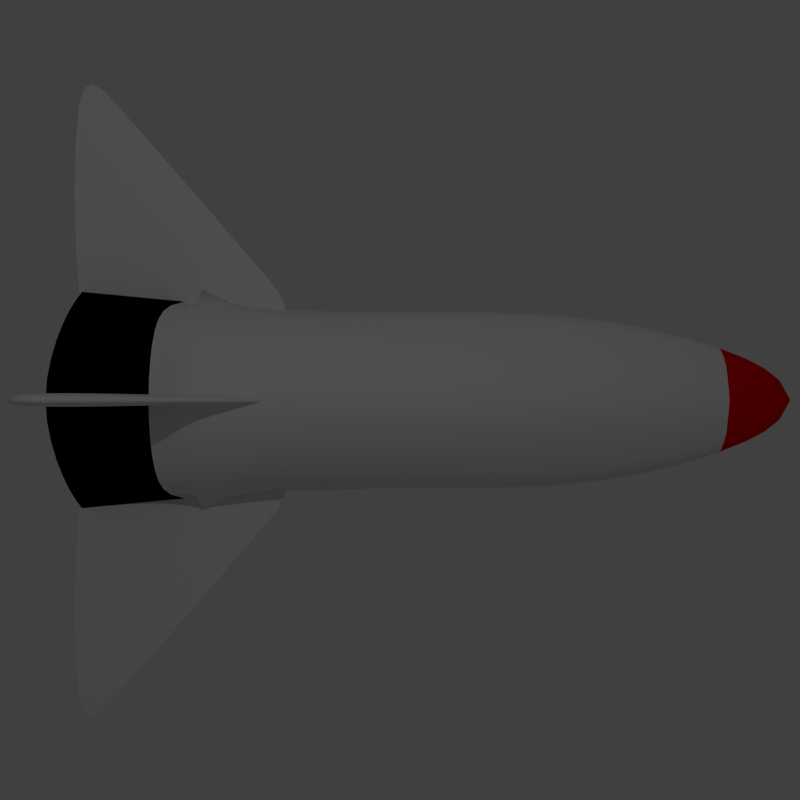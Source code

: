 # Source: rocket.blend  (saved by Blender 2.76.0; exported with 4.5.12 LTS)
import bpy
from mathutils import Matrix  # noqa: F401  (used for matrix-valued properties, if any)

bpy.ops.wm.read_factory_settings(use_empty=True)
scene = bpy.context.scene
scene.name = 'Scene'

# ---- collections
col_collection_1 = bpy.data.collections.new('Collection 1'); scene.collection.children.link(col_collection_1)

# ---- materials (node trees are filled in below, after node groups)
mat_material = bpy.data.materials.new('Material')
mat_material.alpha_threshold = 0.0
mat_material.use_transparent_shadow = False
mat_material.roughness = 0.5
mat_material.line_color = (0.0, 0.0, 0.0, 1.0)
mat_material_001 = bpy.data.materials.new('Material.001')
mat_material_001.alpha_threshold = 0.0
mat_material_001.use_transparent_shadow = False
mat_material_001.diffuse_color = (0.8, 0.0, 0.002115, 1.0)
mat_material_001.roughness = 0.5
mat_material_002 = bpy.data.materials.new('Material.002')
mat_material_002.alpha_threshold = 0.0
mat_material_002.use_transparent_shadow = False
mat_material_002.diffuse_color = (0.0, 0.0, 0.0, 1.0)
mat_material_002.roughness = 0.5

# ---- material node trees

# ---- world
world_world = bpy.data.worlds.new('World'); scene.world = world_world
world_world.color = (0.05088, 0.05088, 0.05088)
world_world.use_sun_shadow = False
world_world.sun_shadow_jitter_overblur = 0.0
world_world.cycles.sampling_method = 'MANUAL'
world_world.cycles.sample_map_resolution = 256

# ---- cameras
cam_camera_001 = bpy.data.cameras.new('Camera.001')
cam_camera_001.clip_end = 100.0
cam_camera_001.lens = 35.0
cam_camera_001.sensor_width = 32.0
cam_camera_001.sensor_height = 18.0
cam_camera_001.display_size = 2.0
cam_camera_001.dof.focus_distance = 0.0
cam_camera_001.dof.aperture_fstop = 128.0
cam_camera_001.dof.aperture_blades = 6

# ---- lights
light_point = bpy.data.lights.new('Point', 'POINT')
light_point.transmission_factor = 0.0
light_point.energy = 100.0
light_point.shadow_buffer_clip_start = 0.5
light_point.shadow_soft_size = 0.1
light_point.shadow_maximum_resolution = 0.006
light_point.use_absolute_resolution = True
light_point.cycles.use_multiple_importance_sampling = False
light_lamp = bpy.data.lights.new('Lamp', 'POINT')
light_lamp.transmission_factor = 0.0
light_lamp.cutoff_distance = 30.0
light_lamp.energy = 100.0
light_lamp.shadow_buffer_clip_start = 1.001
light_lamp.shadow_soft_size = 0.1
light_lamp.shadow_maximum_resolution = 0.006
light_lamp.use_absolute_resolution = True
light_lamp.cycles.use_multiple_importance_sampling = False

# ---- meshes
me_cube = bpy.data.meshes.new('Cube')
me_cube.from_pydata([(-2.8, -0.7, -0.5361), (-2.8, -0.9785, 0.1188), (-2.8, -0.7, 0.7737), (-3.887, 0.0, 1.322), (-3.887, -1.182, 0.1393), (0.0, -0.4777, -0.4562), (-2.8, 0.0, -0.843), (-2.8, -0.9744, 0.1188), (-3.737, 0.0, -0.8573), (-3.887, -0.7824, 0.9372), (-4.768e-07, -0.4777, 0.6939), (-2.8, 0.0, 1.076), (-3.775, -0.721, -0.5764), (-4.768e-07, -1.286, 0.1188), (-2.384e-07, 0.0, 0.9591), (0.0, 0.0, -0.7261), (-3.887, 0.0, 1.581), (-2.8, 0.0, 0.8722), (-5.136, 0.0, 0.8863), (-5.315, 0.0, 2.549), (-2.8, -0.03691, 0.7737), (-3.887, -0.04618, 1.581), (-2.8, -0.03691, 0.8722), (-5.136, -0.08301, 0.8863), (-5.315, -0.08301, 2.549), (2.734, 0.0, 0.1165), (1.816, 0.0, -0.199), (1.816, 0.0, 0.4321), (1.816, -0.6258, 0.1188), (1.816, -0.4199, 0.3342), (1.816, -0.4199, -0.09651), (-5.284, 0.0, 1.057), (-5.173, -1.156, 0.139), (-5.173, 0.0, -0.9097), (-5.173, -0.8565, 0.649), (-5.173, -0.8565, -0.3699), (-4.187, -0.7145, -0.4616), (-4.073, -1.051, 0.1394), (-4.073, -0.7566, 0.836), (-4.225, 0.0, -0.7022), (-4.073, 0.0, 0.8571), (-3.778, -0.03691, 0.7737), (-3.887, -0.7465, 0.1393), (-2.715, -0.7947, 0.1188), (-3.887, -2.116, 0.1393), (-3.385, -1.517, 0.1188), (-4.872, -0.7465, 0.1393), (-4.872, -3.233, 0.1393), (-5.269, -0.7465, 0.1393), (-5.269, -3.697, 0.1393), (-2.8, 0.0, 0.7706)], [(11, 20), (1, 7), (42, 4)], [(15, 5, 0, 6), (14, 11, 2, 10), (13, 10, 2, 7), (2, 11, 3, 9), (5, 13, 7, 0), (28, 30, 25), (30, 26, 25), (6, 0, 12, 8), (19, 16, 21, 24), (16, 17, 22, 21), (18, 19, 24, 23), (50, 20, 22, 17), (13, 5, 30, 28), (10, 13, 28, 29), (5, 15, 26, 30), (14, 10, 29, 27), (27, 29, 25), (29, 28, 25), (37, 36, 35, 32), (38, 34, 32, 37), (36, 39, 33, 35), (34, 38, 40, 31), (12, 36, 39, 8), (38, 9, 3, 40), (23, 24, 21, 41), (22, 20, 41, 21), (4, 9, 38, 37), (37, 36, 12, 4), (7, 2, 9, 4), (0, 7, 4, 12), (42, 43, 45, 44), (42, 44, 47, 46), (46, 47, 49, 48)])
me_cube.polygons.foreach_set('use_smooth', [True] * 33)
me_cube.polygons.foreach_set('material_index', [0, 0, 0, 0, 0, 1, 1, 0, 0, 0, 0, 0, 0, 0, 0, 0, 1, 1, 2, 2, 2, 2, 0, 0, 0, 0, 0, 0, 0, 0, 0, 0, 0])
me_cube.materials.append(mat_material)
me_cube.materials.append(mat_material_001)
me_cube.materials.append(mat_material_002)
me_cube.use_remesh_preserve_volume = False
me_cube.use_remesh_preserve_attributes = False
me_cube.use_mirror_vertex_groups = False
me_cube.update()

# ---- objects
ob_point = bpy.data.objects.new('Point', light_point)
ob_camera = bpy.data.objects.new('Camera', cam_camera_001)
ob_cube = bpy.data.objects.new('Cube', me_cube)
ob_lamp = bpy.data.objects.new('Lamp', light_lamp)

# ---- transforms, parenting, visibility, modifiers, constraints
ob_point.location = (0.0, 3.363, 7.498)
ob_point.lineart.crease_threshold = 0.0
ob_camera.location = (0.0, 0.0, 7.353)
ob_camera.lineart.crease_threshold = 0.0
ob_cube.location = (1.376, 0.0, 0.0)
ob_cube.scale = (0.775, 0.775, 0.775)
ob_cube.lock_rotations_4d = False
ob_cube.empty_display_type = 'ARROWS'
ob_cube.lineart.crease_threshold = 0.0
_m = ob_cube.modifiers.new('Mirror', 'MIRROR')
_m.use_axis = (False, True, False)
_m.use_clip = True
_m = ob_cube.modifiers.new('Subsurf', 'SUBSURF')
_m.uv_smooth = 'PRESERVE_CORNERS'
_m.quality = 2
_m.levels = 2
_m.show_only_control_edges = False
ob_lamp.location = (0.0, 0.0, 0.0)
ob_lamp.rotation_euler = (0.6503, 0.05522, 1.866)
ob_lamp.lock_rotations_4d = False
ob_lamp.empty_display_type = 'ARROWS'
ob_lamp.color = (0.0, 0.0, 0.0, 0.0)
ob_lamp.lineart.crease_threshold = 0.0

# ---- collection membership
col_collection_1.objects.link(ob_point)
col_collection_1.objects.link(ob_camera)
col_collection_1.objects.link(ob_cube)
col_collection_1.objects.link(ob_lamp)

# ---- scene / render settings (as saved in the file)
scene.camera = ob_camera
scene.frame_start = 1; scene.frame_end = 250; scene.frame_set(1)
scene.render.engine = 'BLENDER_EEVEE_NEXT'
scene.render.resolution_x = 400
scene.render.resolution_y = 400
scene.render.resolution_percentage = 50
scene.render.dither_intensity = 0.0
scene.render.film_transparent = True
scene.cycles.use_denoising = False
scene.cycles.samples = 10
scene.cycles.sampling_pattern = 'TABULATED_SOBOL'
scene.cycles.light_sampling_threshold = 0.0
scene.cycles.use_adaptive_sampling = False
scene.cycles.use_light_tree = False
scene.cycles.blur_glossy = 0.0
scene.cycles.pixel_filter_type = 'GAUSSIAN'
scene.cycles.sample_clamp_indirect = 0.0
scene.view_settings.view_transform = 'Standard'
bpy.context.view_layer.update()

